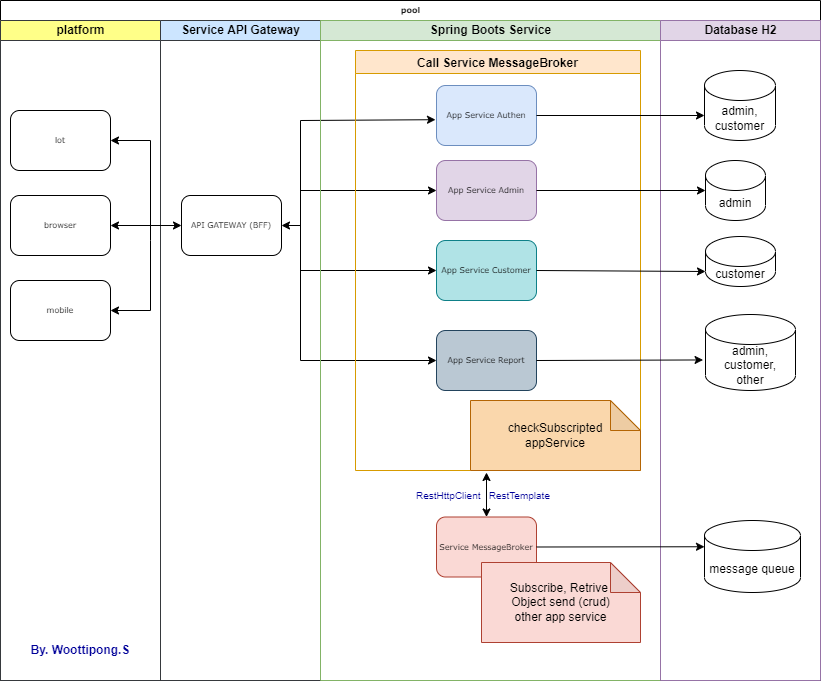

The diagram above was exported from draw.io. Its source (the exported page's mxGraphModel, read from the mxfile embedded in the PNG):
<mxGraphModel dx="865" dy="449" grid="1" gridSize="10" guides="1" tooltips="1" connect="1" arrows="1" fold="1" page="1" pageScale="1" pageWidth="1100" pageHeight="850" background="none" math="0" shadow="0">
  <root>
    <mxCell id="0" />
    <mxCell id="1" parent="0" />
    <mxCell id="77e6c97f196da883-1" value="pool" style="swimlane;html=1;childLayout=stackLayout;startSize=20;rounded=0;shadow=0;labelBackgroundColor=none;strokeWidth=1;fontFamily=Verdana;fontSize=8;align=center;" parent="1" vertex="1">
      <mxGeometry x="139" y="40" width="820" height="680" as="geometry" />
    </mxCell>
    <mxCell id="77e6c97f196da883-2" value="platform" style="swimlane;html=1;startSize=20;fillColor=#ffff88;strokeColor=#36393d;" parent="77e6c97f196da883-1" vertex="1">
      <mxGeometry y="20" width="160" height="660" as="geometry" />
    </mxCell>
    <mxCell id="77e6c97f196da883-8" value="lot" style="rounded=1;whiteSpace=wrap;html=1;shadow=0;labelBackgroundColor=none;strokeWidth=1;fontFamily=Verdana;fontSize=8;align=center;" parent="77e6c97f196da883-2" vertex="1">
      <mxGeometry x="10" y="90" width="100" height="60" as="geometry" />
    </mxCell>
    <mxCell id="77e6c97f196da883-9" value="browser" style="rounded=1;whiteSpace=wrap;html=1;shadow=0;labelBackgroundColor=none;strokeWidth=1;fontFamily=Verdana;fontSize=8;align=center;" parent="77e6c97f196da883-2" vertex="1">
      <mxGeometry x="10" y="175" width="100" height="60" as="geometry" />
    </mxCell>
    <mxCell id="RPfqlVwneRdbcss_duXT-1" value="mobile" style="rounded=1;whiteSpace=wrap;html=1;shadow=0;labelBackgroundColor=none;strokeWidth=1;fontFamily=Verdana;fontSize=8;align=center;" vertex="1" parent="77e6c97f196da883-2">
      <mxGeometry x="10" y="260" width="100" height="60" as="geometry" />
    </mxCell>
    <mxCell id="RPfqlVwneRdbcss_duXT-33" value="" style="endArrow=none;html=1;rounded=0;" edge="1" parent="77e6c97f196da883-2">
      <mxGeometry width="50" height="50" relative="1" as="geometry">
        <mxPoint x="150" y="290" as="sourcePoint" />
        <mxPoint x="150" y="120" as="targetPoint" />
        <Array as="points">
          <mxPoint x="150" y="220" />
        </Array>
      </mxGeometry>
    </mxCell>
    <mxCell id="RPfqlVwneRdbcss_duXT-35" value="" style="endArrow=classic;html=1;rounded=0;" edge="1" parent="77e6c97f196da883-2">
      <mxGeometry width="50" height="50" relative="1" as="geometry">
        <mxPoint x="150" y="290" as="sourcePoint" />
        <mxPoint x="110" y="290" as="targetPoint" />
      </mxGeometry>
    </mxCell>
    <mxCell id="RPfqlVwneRdbcss_duXT-36" value="" style="endArrow=classic;html=1;rounded=0;entryX=1;entryY=0.5;entryDx=0;entryDy=0;" edge="1" parent="77e6c97f196da883-2" target="77e6c97f196da883-9">
      <mxGeometry width="50" height="50" relative="1" as="geometry">
        <mxPoint x="150" y="205" as="sourcePoint" />
        <mxPoint x="130" y="245" as="targetPoint" />
      </mxGeometry>
    </mxCell>
    <mxCell id="RPfqlVwneRdbcss_duXT-37" value="" style="endArrow=classic;html=1;rounded=0;entryX=1;entryY=0.5;entryDx=0;entryDy=0;" edge="1" parent="77e6c97f196da883-2" target="77e6c97f196da883-8">
      <mxGeometry width="50" height="50" relative="1" as="geometry">
        <mxPoint x="150" y="120" as="sourcePoint" />
        <mxPoint x="170" y="100" as="targetPoint" />
      </mxGeometry>
    </mxCell>
    <mxCell id="RPfqlVwneRdbcss_duXT-45" value="&lt;b&gt;&lt;font color=&quot;#000099&quot;&gt;By. Woottipong.S&lt;/font&gt;&lt;/b&gt;" style="text;html=1;strokeColor=none;fillColor=none;align=center;verticalAlign=middle;whiteSpace=wrap;rounded=0;" vertex="1" parent="77e6c97f196da883-2">
      <mxGeometry x="15" y="610" width="130" height="40" as="geometry" />
    </mxCell>
    <mxCell id="77e6c97f196da883-3" value="Service API Gateway" style="swimlane;html=1;startSize=20;fillColor=#cce5ff;strokeColor=#36393d;" parent="77e6c97f196da883-1" vertex="1">
      <mxGeometry x="160" y="20" width="160" height="660" as="geometry" />
    </mxCell>
    <mxCell id="77e6c97f196da883-11" value="API GATEWAY (BFF)" style="rounded=1;whiteSpace=wrap;html=1;shadow=0;labelBackgroundColor=none;strokeWidth=1;fontFamily=Verdana;fontSize=8;align=center;" parent="77e6c97f196da883-3" vertex="1">
      <mxGeometry x="21" y="175" width="100" height="60" as="geometry" />
    </mxCell>
    <mxCell id="RPfqlVwneRdbcss_duXT-19" value="" style="endArrow=none;html=1;rounded=0;" edge="1" parent="77e6c97f196da883-3">
      <mxGeometry width="50" height="50" relative="1" as="geometry">
        <mxPoint x="140" y="340" as="sourcePoint" />
        <mxPoint x="140" y="100" as="targetPoint" />
      </mxGeometry>
    </mxCell>
    <mxCell id="RPfqlVwneRdbcss_duXT-20" value="" style="endArrow=classic;html=1;rounded=0;entryX=1;entryY=0.5;entryDx=0;entryDy=0;" edge="1" parent="77e6c97f196da883-3" target="77e6c97f196da883-11">
      <mxGeometry width="50" height="50" relative="1" as="geometry">
        <mxPoint x="140" y="205" as="sourcePoint" />
        <mxPoint x="120" y="260" as="targetPoint" />
      </mxGeometry>
    </mxCell>
    <mxCell id="RPfqlVwneRdbcss_duXT-21" value="" style="endArrow=classic;html=1;rounded=0;entryX=0;entryY=0.5;entryDx=0;entryDy=0;" edge="1" parent="77e6c97f196da883-3" target="RPfqlVwneRdbcss_duXT-10">
      <mxGeometry width="50" height="50" relative="1" as="geometry">
        <mxPoint x="140" y="340" as="sourcePoint" />
        <mxPoint x="130" y="360" as="targetPoint" />
      </mxGeometry>
    </mxCell>
    <mxCell id="RPfqlVwneRdbcss_duXT-22" value="" style="endArrow=classic;html=1;rounded=0;entryX=0;entryY=0.5;entryDx=0;entryDy=0;" edge="1" parent="77e6c97f196da883-3" target="RPfqlVwneRdbcss_duXT-4">
      <mxGeometry width="50" height="50" relative="1" as="geometry">
        <mxPoint x="140" y="250" as="sourcePoint" />
        <mxPoint x="110" y="260" as="targetPoint" />
      </mxGeometry>
    </mxCell>
    <mxCell id="RPfqlVwneRdbcss_duXT-23" value="" style="endArrow=classic;html=1;rounded=0;entryX=0;entryY=0.5;entryDx=0;entryDy=0;" edge="1" parent="77e6c97f196da883-3" target="RPfqlVwneRdbcss_duXT-3">
      <mxGeometry width="50" height="50" relative="1" as="geometry">
        <mxPoint x="140" y="170" as="sourcePoint" />
        <mxPoint x="100" y="270" as="targetPoint" />
      </mxGeometry>
    </mxCell>
    <mxCell id="RPfqlVwneRdbcss_duXT-24" value="" style="endArrow=classic;html=1;rounded=0;entryX=-0.01;entryY=0.57;entryDx=0;entryDy=0;entryPerimeter=0;" edge="1" parent="77e6c97f196da883-3" target="RPfqlVwneRdbcss_duXT-2">
      <mxGeometry width="50" height="50" relative="1" as="geometry">
        <mxPoint x="140" y="100" as="sourcePoint" />
        <mxPoint x="180" y="80" as="targetPoint" />
      </mxGeometry>
    </mxCell>
    <mxCell id="RPfqlVwneRdbcss_duXT-34" value="" style="endArrow=classic;html=1;rounded=0;entryX=0;entryY=0.5;entryDx=0;entryDy=0;" edge="1" parent="77e6c97f196da883-3" target="77e6c97f196da883-11">
      <mxGeometry width="50" height="50" relative="1" as="geometry">
        <mxPoint x="-10" y="205" as="sourcePoint" />
        <mxPoint x="60" y="260" as="targetPoint" />
      </mxGeometry>
    </mxCell>
    <mxCell id="77e6c97f196da883-5" value="Spring Boots Service" style="swimlane;html=1;startSize=20;fillColor=#d5e8d4;strokeColor=#82b366;" parent="77e6c97f196da883-1" vertex="1">
      <mxGeometry x="320" y="20" width="340" height="660" as="geometry" />
    </mxCell>
    <mxCell id="RPfqlVwneRdbcss_duXT-2" value="App Service Authen" style="rounded=1;whiteSpace=wrap;html=1;shadow=0;labelBackgroundColor=none;strokeWidth=1;fontFamily=Verdana;fontSize=8;align=center;fillColor=#dae8fc;strokeColor=#6c8ebf;" vertex="1" parent="77e6c97f196da883-5">
      <mxGeometry x="116" y="65" width="100" height="60" as="geometry" />
    </mxCell>
    <mxCell id="RPfqlVwneRdbcss_duXT-3" value="App Service Admin" style="rounded=1;whiteSpace=wrap;html=1;shadow=0;labelBackgroundColor=none;strokeWidth=1;fontFamily=Verdana;fontSize=8;align=center;fillColor=#e1d5e7;strokeColor=#9673a6;" vertex="1" parent="77e6c97f196da883-5">
      <mxGeometry x="116" y="140" width="100" height="60" as="geometry" />
    </mxCell>
    <mxCell id="RPfqlVwneRdbcss_duXT-4" value="App Service Customer" style="rounded=1;whiteSpace=wrap;html=1;shadow=0;labelBackgroundColor=none;strokeWidth=1;fontFamily=Verdana;fontSize=8;align=center;fillColor=#b0e3e6;strokeColor=#0e8088;" vertex="1" parent="77e6c97f196da883-5">
      <mxGeometry x="116" y="220" width="100" height="60" as="geometry" />
    </mxCell>
    <mxCell id="RPfqlVwneRdbcss_duXT-5" value="Service&amp;nbsp;MessageBroker" style="rounded=1;whiteSpace=wrap;html=1;shadow=0;labelBackgroundColor=none;strokeWidth=1;fontFamily=Verdana;fontSize=8;align=center;fillColor=#fad9d5;strokeColor=#ae4132;" vertex="1" parent="77e6c97f196da883-5">
      <mxGeometry x="116" y="496.5" width="100" height="60" as="geometry" />
    </mxCell>
    <mxCell id="RPfqlVwneRdbcss_duXT-10" value="App Service Report" style="rounded=1;whiteSpace=wrap;html=1;shadow=0;labelBackgroundColor=none;strokeWidth=1;fontFamily=Verdana;fontSize=8;align=center;fillColor=#bac8d3;strokeColor=#23445d;" vertex="1" parent="77e6c97f196da883-5">
      <mxGeometry x="116" y="310" width="100" height="60" as="geometry" />
    </mxCell>
    <mxCell id="RPfqlVwneRdbcss_duXT-30" value="Call Service MessageBroker" style="swimlane;fillColor=#ffe6cc;strokeColor=#d79b00;" vertex="1" parent="77e6c97f196da883-5">
      <mxGeometry x="35" y="30" width="285" height="420" as="geometry" />
    </mxCell>
    <mxCell id="RPfqlVwneRdbcss_duXT-44" value="&lt;div&gt;checkSubscripted&lt;/div&gt;&lt;div&gt;appService&lt;/div&gt;" style="shape=note;whiteSpace=wrap;html=1;backgroundOutline=1;darkOpacity=0.05;fillColor=#fad7ac;strokeColor=#b46504;" vertex="1" parent="RPfqlVwneRdbcss_duXT-30">
      <mxGeometry x="115" y="350" width="170" height="70" as="geometry" />
    </mxCell>
    <mxCell id="RPfqlVwneRdbcss_duXT-31" value="" style="endArrow=classic;startArrow=classic;html=1;rounded=0;exitX=0.5;exitY=0;exitDx=0;exitDy=0;" edge="1" parent="77e6c97f196da883-5" source="RPfqlVwneRdbcss_duXT-5">
      <mxGeometry width="50" height="50" relative="1" as="geometry">
        <mxPoint x="50" y="522" as="sourcePoint" />
        <mxPoint x="166" y="452" as="targetPoint" />
      </mxGeometry>
    </mxCell>
    <mxCell id="RPfqlVwneRdbcss_duXT-42" value="Subscribe, Retrive&amp;nbsp;&lt;br&gt;Object send (crud)&lt;br&gt;other app service" style="shape=note;whiteSpace=wrap;html=1;backgroundOutline=1;darkOpacity=0.05;fillColor=#fad9d5;strokeColor=#ae4132;" vertex="1" parent="77e6c97f196da883-5">
      <mxGeometry x="161" y="542" width="159" height="80" as="geometry" />
    </mxCell>
    <mxCell id="RPfqlVwneRdbcss_duXT-46" value="RestHttpClient   RestTemplate" style="text;strokeColor=none;fillColor=none;align=left;verticalAlign=middle;spacingLeft=4;spacingRight=4;overflow=hidden;points=[[0,0.5],[1,0.5]];portConstraint=eastwest;rotatable=0;fontColor=#000099;fontSize=10;" vertex="1" parent="77e6c97f196da883-5">
      <mxGeometry x="90" y="463" width="146" height="23" as="geometry" />
    </mxCell>
    <mxCell id="77e6c97f196da883-6" value="Database H2" style="swimlane;html=1;startSize=20;fillColor=#e1d5e7;strokeColor=#9673a6;" parent="77e6c97f196da883-1" vertex="1">
      <mxGeometry x="660" y="20" width="160" height="660" as="geometry" />
    </mxCell>
    <mxCell id="RPfqlVwneRdbcss_duXT-6" value="admin, customer" style="shape=cylinder3;whiteSpace=wrap;html=1;boundedLbl=1;backgroundOutline=1;size=15;" vertex="1" parent="77e6c97f196da883-6">
      <mxGeometry x="44" y="50" width="71" height="70" as="geometry" />
    </mxCell>
    <mxCell id="RPfqlVwneRdbcss_duXT-7" value="admin" style="shape=cylinder3;whiteSpace=wrap;html=1;boundedLbl=1;backgroundOutline=1;size=15;" vertex="1" parent="77e6c97f196da883-6">
      <mxGeometry x="45" y="140" width="60" height="60" as="geometry" />
    </mxCell>
    <mxCell id="RPfqlVwneRdbcss_duXT-8" value="customer" style="shape=cylinder3;whiteSpace=wrap;html=1;boundedLbl=1;backgroundOutline=1;size=15;" vertex="1" parent="77e6c97f196da883-6">
      <mxGeometry x="45" y="216" width="70" height="50" as="geometry" />
    </mxCell>
    <mxCell id="RPfqlVwneRdbcss_duXT-9" value="admin, customer,&lt;br&gt;other" style="shape=cylinder3;whiteSpace=wrap;html=1;boundedLbl=1;backgroundOutline=1;size=15;" vertex="1" parent="77e6c97f196da883-6">
      <mxGeometry x="45" y="294" width="90" height="76" as="geometry" />
    </mxCell>
    <mxCell id="RPfqlVwneRdbcss_duXT-11" value="message&amp;nbsp;queue&lt;br&gt;" style="shape=cylinder3;whiteSpace=wrap;html=1;boundedLbl=1;backgroundOutline=1;size=15;" vertex="1" parent="77e6c97f196da883-6">
      <mxGeometry x="44" y="500" width="96" height="72" as="geometry" />
    </mxCell>
    <mxCell id="RPfqlVwneRdbcss_duXT-12" value="" style="endArrow=classic;html=1;rounded=0;entryX=0;entryY=0;entryDx=0;entryDy=26.25;entryPerimeter=0;exitX=1;exitY=0.5;exitDx=0;exitDy=0;" edge="1" parent="77e6c97f196da883-1" source="RPfqlVwneRdbcss_duXT-5" target="RPfqlVwneRdbcss_duXT-11">
      <mxGeometry width="50" height="50" relative="1" as="geometry">
        <mxPoint x="384" y="590" as="sourcePoint" />
        <mxPoint x="434" y="540" as="targetPoint" />
      </mxGeometry>
    </mxCell>
    <mxCell id="RPfqlVwneRdbcss_duXT-13" value="" style="endArrow=classic;html=1;rounded=0;entryX=-0.027;entryY=0.598;entryDx=0;entryDy=0;entryPerimeter=0;exitX=1;exitY=0.5;exitDx=0;exitDy=0;" edge="1" parent="77e6c97f196da883-1" source="RPfqlVwneRdbcss_duXT-10" target="RPfqlVwneRdbcss_duXT-9">
      <mxGeometry width="50" height="50" relative="1" as="geometry">
        <mxPoint x="450" y="270" as="sourcePoint" />
        <mxPoint x="500" y="220" as="targetPoint" />
      </mxGeometry>
    </mxCell>
    <mxCell id="RPfqlVwneRdbcss_duXT-14" value="" style="endArrow=classic;html=1;rounded=0;exitX=1;exitY=0.5;exitDx=0;exitDy=0;entryX=0;entryY=1;entryDx=0;entryDy=-15;entryPerimeter=0;" edge="1" parent="77e6c97f196da883-1" source="RPfqlVwneRdbcss_duXT-4" target="RPfqlVwneRdbcss_duXT-8">
      <mxGeometry width="50" height="50" relative="1" as="geometry">
        <mxPoint x="520" y="300" as="sourcePoint" />
        <mxPoint x="570" y="250" as="targetPoint" />
      </mxGeometry>
    </mxCell>
    <mxCell id="RPfqlVwneRdbcss_duXT-15" value="" style="endArrow=classic;html=1;rounded=0;exitX=1;exitY=0.5;exitDx=0;exitDy=0;entryX=0;entryY=0.5;entryDx=0;entryDy=0;entryPerimeter=0;" edge="1" parent="77e6c97f196da883-1" source="RPfqlVwneRdbcss_duXT-3" target="RPfqlVwneRdbcss_duXT-7">
      <mxGeometry width="50" height="50" relative="1" as="geometry">
        <mxPoint x="450" y="270" as="sourcePoint" />
        <mxPoint x="680" y="190" as="targetPoint" />
      </mxGeometry>
    </mxCell>
    <mxCell id="RPfqlVwneRdbcss_duXT-16" value="" style="endArrow=classic;html=1;rounded=0;entryX=0;entryY=0;entryDx=0;entryDy=45;entryPerimeter=0;" edge="1" parent="77e6c97f196da883-1" source="RPfqlVwneRdbcss_duXT-2" target="RPfqlVwneRdbcss_duXT-6">
      <mxGeometry width="50" height="50" relative="1" as="geometry">
        <mxPoint x="450" y="270" as="sourcePoint" />
        <mxPoint x="500" y="220" as="targetPoint" />
      </mxGeometry>
    </mxCell>
  </root>
</mxGraphModel>